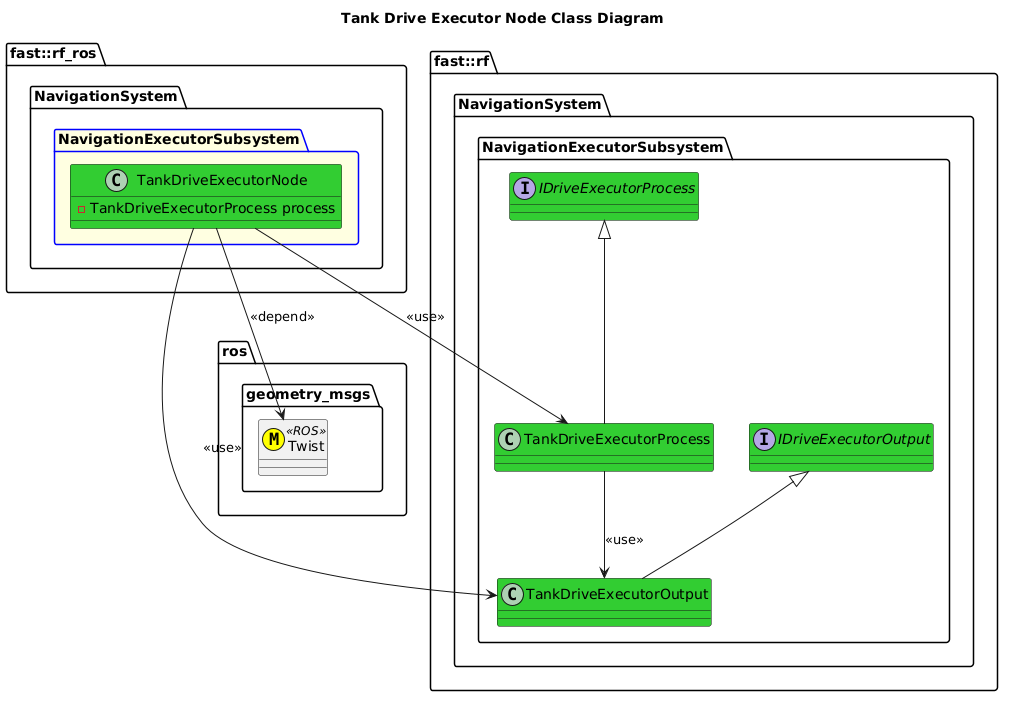

The diagram above was rendered by PlantUML. Its source (embedded in the PNG):
@startuml
title Tank Drive Executor Node Class Diagram

namespace ros {
  namespace geometry_msgs {
      class Twist <<(M,#FFFF00)>> <<ROS>>
  }
}
namespace fast::rf {
    namespace NavigationSystem {
        namespace NavigationExecutorSubsystem {
            interface IDriveExecutorProcess #LimeGreen {}
            interface IDriveExecutorOutput #LimeGreen {}
            class TankDriveExecutorProcess #LimeGreen {}
            class TankDriveExecutorOutput #LimeGreen {}
            TankDriveExecutorProcess -up-|> IDriveExecutorProcess
            
            TankDriveExecutorOutput -up-|> IDriveExecutorOutput
            TankDriveExecutorProcess --> TankDriveExecutorOutput: <<use>>
        }
    }
}
namespace fast::rf_ros {
   namespace NavigationSystem {
        package NavigationExecutorSubsystem #LightYellow;line:blue {
            class TankDriveExecutorNode #LimeGreen {
                -TankDriveExecutorProcess process
            }
            TankDriveExecutorNode --> TankDriveExecutorProcess: <<use>>
            TankDriveExecutorNode --> TankDriveExecutorOutput: <<use>>
            TankDriveExecutorNode --> Twist: <<depend>>
        }
    }
}
@enduml